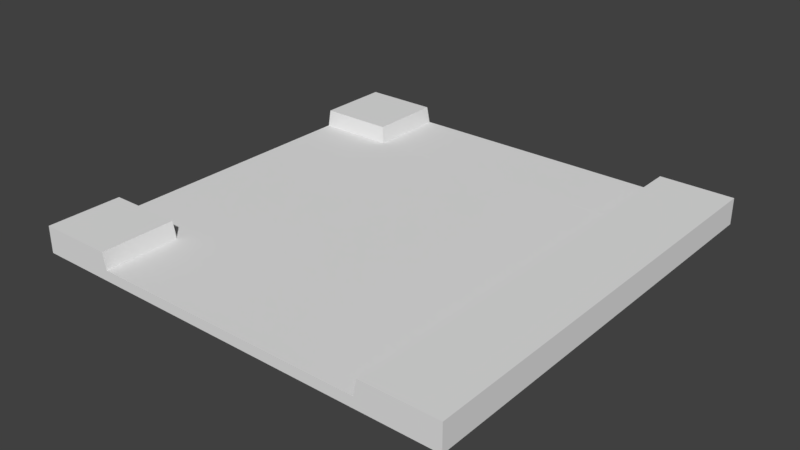 # Source: jalanPertigaanKiri.blend  (saved by Blender 2.78.0; exported with 4.5.12 LTS)
import bpy
from mathutils import Matrix  # noqa: F401  (used for matrix-valued properties, if any)

bpy.ops.wm.read_factory_settings(use_empty=True)
scene = bpy.context.scene
scene.name = 'Scene'

# ---- collections
col_collection_1 = bpy.data.collections.new('Collection 1'); scene.collection.children.link(col_collection_1)

# ---- materials (node trees are filled in below, after node groups)
mat_material = bpy.data.materials.new('Material')
mat_material.alpha_threshold = 0.0
mat_material.use_transparent_shadow = False
mat_material.roughness = 0.5

# ---- material node trees

# ---- world
world_world = bpy.data.worlds.new('World'); scene.world = world_world
world_world.color = (0.05088, 0.05088, 0.05088)
world_world.use_sun_shadow = False
world_world.sun_shadow_jitter_overblur = 0.0
world_world.cycles.sampling_method = 'MANUAL'

# ---- meshes
me_cube_002 = bpy.data.meshes.new('Cube.002')
me_cube_002.from_pydata([(-9.074, -9.074, -0.6181), (-9.074, -9.074, 0.5011), (-9.074, 9.074, -0.6181), (-9.074, 9.074, 0.5011), (9.074, -9.074, -0.6181), (9.074, -9.074, 0.5011), (9.074, 9.074, -0.6181), (9.074, 9.074, 0.5011), (-9.074, 5.934, -0.6181), (-9.074, -5.934, -0.6181), (-9.074, -5.934, 0.5011), (-9.074, 5.934, 0.5011), (9.074, -5.934, -0.6181), (9.074, 5.934, -0.6181), (9.074, 5.934, 0.5011), (9.074, -5.934, 0.5011), (5.929, 9.074, -0.6181), (-5.929, 9.074, -0.6181), (-5.929, 9.074, 0.5011), (5.929, 9.074, 0.5011), (-5.929, -9.074, -0.6181), (5.929, -9.074, -0.6181), (5.929, -9.074, 0.5011), (-5.929, -9.074, 0.5011), (-5.929, 5.934, 0.5011), (5.929, 5.934, 0.5011), (-5.929, -5.934, 0.5011), (5.929, -5.934, 0.5011), (5.929, 5.934, -0.6181), (-5.929, 5.934, -0.6181), (5.929, -5.934, -0.6181), (-5.929, -5.934, -0.6181), (5.795, 9.074, -0.6181), (-5.795, 9.074, -0.6181), (-5.795, 9.074, 0.5011), (5.795, 9.074, 0.5011), (-5.795, -9.074, -0.6181), (5.795, -9.074, -0.6181), (5.795, -9.074, -0.1857), (-5.795, -9.074, -0.1857), (-5.795, 5.934, 0.5011), (5.795, 5.934, 0.5011), (-5.795, -5.934, -0.1857), (5.795, -5.934, -0.1857), (5.795, 5.934, -0.6181), (-5.795, 5.934, -0.6181), (5.795, -5.934, -0.6181), (-5.795, -5.934, -0.6181), (-9.074, 5.794, -0.6181), (-9.074, -5.794, -0.6181), (-9.074, -5.794, -0.1832), (-9.074, 5.794, -0.1832), (9.074, -5.794, -0.6181), (9.074, 5.794, -0.6181), (9.074, 5.794, -0.1857), (9.074, -5.794, -0.1857), (-5.929, 5.794, -0.6181), (-5.929, -5.794, -0.6181), (5.929, 5.794, -0.6181), (5.929, -5.794, -0.6181), (5.929, 5.794, -0.1857), (5.929, -5.794, -0.1857), (-5.929, 5.794, -0.1832), (-5.929, -5.794, -0.1832), (5.795, 5.794, -0.1857), (5.795, -5.794, -0.1857), (-5.795, 5.794, -0.1857), (-5.795, -5.794, -0.1857), (-5.795, 5.794, -0.6181), (-5.795, -5.794, -0.6181), (5.795, 5.794, -0.6181), (5.795, -5.794, -0.6181)], [], [(8, 11, 3, 2), (16, 19, 7, 6), (12, 15, 5, 4), (30, 12, 4, 21), (26, 10, 1, 23), (18, 3, 11, 24), (63, 50, 10, 26), (16, 6, 13, 28), (59, 52, 12, 30), (20, 23, 1, 0), (6, 7, 14, 13), (52, 55, 15, 12), (0, 1, 10, 9), (48, 51, 11, 8), (4, 5, 22, 21), (36, 39, 23, 20), (49, 57, 31, 9), (71, 59, 30, 46), (2, 17, 29, 8), (32, 16, 28, 44), (55, 61, 27, 15), (67, 63, 26, 42), (7, 19, 25, 14), (34, 18, 24, 40), (15, 27, 22, 5), (42, 26, 23, 39), (9, 31, 20, 0), (46, 30, 21, 37), (2, 3, 18, 17), (32, 35, 19, 16), (17, 18, 34, 33), (33, 34, 35, 32), (31, 47, 36, 20), (47, 46, 37, 36), (27, 43, 38, 22), (43, 42, 39, 38), (19, 35, 41, 25), (35, 34, 40, 41), (61, 65, 43, 27), (65, 67, 42, 43), (17, 33, 45, 29), (33, 32, 44, 45), (57, 69, 47, 31), (69, 71, 46, 47), (21, 22, 38, 37), (37, 38, 39, 36), (45, 44, 70, 68), (68, 70, 71, 69), (29, 45, 68, 56), (56, 68, 69, 57), (41, 40, 66, 64), (64, 66, 67, 65), (25, 41, 64, 60), (60, 64, 65, 61), (40, 24, 62, 66), (66, 62, 63, 67), (14, 25, 60, 54), (54, 60, 61, 55), (44, 28, 58, 70), (70, 58, 59, 71), (8, 29, 56, 48), (48, 56, 57, 49), (9, 10, 50, 49), (49, 50, 51, 48), (13, 14, 54, 53), (53, 54, 55, 52), (28, 13, 53, 58), (58, 53, 52, 59), (24, 11, 51, 62), (62, 51, 50, 63)])
_uv = me_cube_002.uv_layers.new(name='UVMap')
_uv.uv.foreach_set('vector', [0.07807, 0.4494, 0.104, 0.4494, 0.104, 0.5221, 0.07807, 0.5221, 0.4514, 0.5481, 0.4514, 0.5221, 0.5242, 0.5221, 0.5242, 0.5481, 0.6755, 0.4205, 0.6755, 0.4465, 0.6026, 0.4465, 0.6026, 0.4205, 0.9213, 0.3426, 0.9989, 0.3434, 0.9987, 0.4203, 0.9217, 0.4202, 0.1637, 0.1616, 0.0909, 0.1616, 0.0909, 0.0889, 0.1637, 0.0889, 0.1768, 0.5221, 0.104, 0.5221, 0.104, 0.4494, 0.1768, 0.4494, 0.1637, 0.1649, 0.0909, 0.1649, 0.0909, 0.1616, 0.1637, 0.1616, 0.9237, 0.0001775, 0.9995, 0.0005056, 0.9998, 0.07631, 0.9221, 0.07787, 0.9215, 0.3388, 0.9989, 0.34, 0.9989, 0.3434, 0.9213, 0.3426, 0.1637, 0.06298, 0.1637, 0.0889, 0.0909, 0.0889, 0.0909, 0.06298, 0.5502, 0.5221, 0.5242, 0.5221, 0.5242, 0.4494, 0.5502, 0.4494, 0.7016, 0.4445, 0.6917, 0.4465, 0.6755, 0.4465, 0.7009, 0.4413, 0.06498, 0.0889, 0.0909, 0.0889, 0.0909, 0.1616, 0.06498, 0.1616, 0.06498, 0.4332, 0.0909, 0.4332, 0.0909, 0.4364, 0.06498, 0.4364, 0.5766, 0.4465, 0.6026, 0.4465, 0.6026, 0.5195, 0.5766, 0.5195, 0.1668, 0.06298, 0.1668, 0.073, 0.1637, 0.0889, 0.1637, 0.06298, 0.5766, 0.3406, 0.6542, 0.3388, 0.6544, 0.3425, 0.5767, 0.3441, 0.9176, 0.3387, 0.9215, 0.3388, 0.9213, 0.3426, 0.9177, 0.3427, 0.5778, 0.0001153, 0.6548, 0.0002477, 0.6552, 0.07781, 0.5777, 0.077, 0.9203, 0.0001159, 0.9237, 0.0001775, 0.9221, 0.07787, 0.9185, 0.07772, 0.6917, 0.4465, 0.6917, 0.5195, 0.6755, 0.5195, 0.6755, 0.4465, 0.1799, 0.1649, 0.1637, 0.1649, 0.1637, 0.1616, 0.1799, 0.1616, 0.5242, 0.5221, 0.4514, 0.5221, 0.4514, 0.4494, 0.5242, 0.4494, 0.1799, 0.5221, 0.1768, 0.5221, 0.1768, 0.4494, 0.1799, 0.4494, 0.6755, 0.4465, 0.6755, 0.5195, 0.6026, 0.5195, 0.6026, 0.4465, 0.1799, 0.1616, 0.1637, 0.1616, 0.1637, 0.0889, 0.1799, 0.0889, 0.5767, 0.3441, 0.6544, 0.3425, 0.6529, 0.4202, 0.577, 0.4199, 0.9177, 0.3427, 0.9213, 0.3426, 0.9217, 0.4202, 0.9184, 0.4202, 0.104, 0.5481, 0.104, 0.5221, 0.1768, 0.5221, 0.1768, 0.5481, 0.4483, 0.5481, 0.4483, 0.5221, 0.4514, 0.5221, 0.4514, 0.5481, 0.1768, 0.5481, 0.1768, 0.5221, 0.1799, 0.5221, 0.1799, 0.5481, 0.1799, 0.5481, 0.1799, 0.5221, 0.4483, 0.5221, 0.4483, 0.5481, 0.6544, 0.3425, 0.658, 0.3427, 0.6562, 0.4203, 0.6529, 0.4202, 0.658, 0.3427, 0.9177, 0.3427, 0.9184, 0.4202, 0.6562, 0.4203, 0.6755, 0.5195, 0.6755, 0.5357, 0.6026, 0.5357, 0.6026, 0.5195, 0.4483, 0.1602, 0.1799, 0.1602, 0.1799, 0.08746, 0.4483, 0.08746, 0.4514, 0.5221, 0.4483, 0.5221, 0.4483, 0.4494, 0.4514, 0.4494, 0.4483, 0.5221, 0.1799, 0.5221, 0.1799, 0.4494, 0.4483, 0.4494, 0.6917, 0.5195, 0.6937, 0.5219, 0.6911, 0.5239, 0.6755, 0.5195, 0.4483, 0.1649, 0.1799, 0.1649, 0.1799, 0.1602, 0.4483, 0.1602, 0.6548, 0.0002477, 0.6581, 0.000231, 0.6588, 0.0777, 0.6552, 0.07781, 0.6581, 0.000231, 0.9203, 0.0001159, 0.9185, 0.07772, 0.6588, 0.0777, 0.6542, 0.3388, 0.6582, 0.3386, 0.658, 0.3427, 0.6544, 0.3425, 0.6582, 0.3386, 0.9176, 0.3387, 0.9177, 0.3427, 0.658, 0.3427, 0.5766, 0.5195, 0.6026, 0.5195, 0.5867, 0.5226, 0.5766, 0.5226, 0.4483, 0.07745, 0.4483, 0.08746, 0.1799, 0.08746, 0.1799, 0.07745, 0.6588, 0.0777, 0.9185, 0.07772, 0.9184, 0.0818, 0.659, 0.08174, 0.659, 0.08174, 0.9184, 0.0818, 0.9176, 0.3387, 0.6582, 0.3386, 0.6552, 0.07781, 0.6588, 0.0777, 0.659, 0.08174, 0.655, 0.0816, 0.655, 0.0816, 0.659, 0.08174, 0.6582, 0.3386, 0.6542, 0.3388, 0.4483, 0.4494, 0.1799, 0.4494, 0.1799, 0.4332, 0.4483, 0.4332, 0.4483, 0.4332, 0.1799, 0.4332, 0.1799, 0.1649, 0.4483, 0.1649, 0.4514, 0.4494, 0.4483, 0.4494, 0.4483, 0.4332, 0.4514, 0.4332, 0.453, 0.4332, 0.4483, 0.4332, 0.4483, 0.1649, 0.453, 0.1649, 0.1679, 0.4368, 0.1648, 0.4353, 0.1637, 0.4332, 0.1799, 0.4332, 0.1799, 0.4332, 0.1637, 0.4332, 0.1637, 0.1649, 0.1799, 0.1649, 0.5242, 0.4494, 0.4514, 0.4494, 0.4514, 0.4332, 0.5242, 0.4332, 0.5258, 0.4332, 0.453, 0.4332, 0.453, 0.1649, 0.5258, 0.1649, 0.9185, 0.07772, 0.9221, 0.07787, 0.9223, 0.08164, 0.9184, 0.0818, 0.9184, 0.0818, 0.9223, 0.08164, 0.9215, 0.3388, 0.9176, 0.3387, 0.5777, 0.077, 0.6552, 0.07781, 0.655, 0.0816, 0.5776, 0.08045, 0.5776, 0.08045, 0.655, 0.0816, 0.6542, 0.3388, 0.5766, 0.3406, 0.06498, 0.1616, 0.0909, 0.1616, 0.0909, 0.1649, 0.06498, 0.1649, 0.06498, 0.1649, 0.0909, 0.1649, 0.0909, 0.4332, 0.06498, 0.4332, 0.5502, 0.4494, 0.5242, 0.4494, 0.5402, 0.4462, 0.5502, 0.4462, 0.5358, 0.4332, 0.5258, 0.4332, 0.5258, 0.1649, 0.5358, 0.1649, 0.9221, 0.07787, 0.9998, 0.07631, 0.9999, 0.07976, 0.9223, 0.08164, 0.9223, 0.08164, 0.9999, 0.07976, 0.9989, 0.34, 0.9215, 0.3388, 0.1637, 0.4364, 0.0909, 0.4364, 0.0909, 0.4332, 0.1637, 0.4332, 0.1637, 0.4332, 0.0909, 0.4332, 0.0909, 0.1649, 0.1637, 0.1649])
me_cube_002.materials.append(mat_material)
me_cube_002.use_remesh_preserve_volume = False
me_cube_002.use_remesh_preserve_attributes = False
me_cube_002.use_mirror_vertex_groups = False
me_cube_002.update()

# ---- objects
ob_jalanbelokkiri = bpy.data.objects.new('jalanBelokKiri', me_cube_002)

# ---- transforms, parenting, visibility, modifiers, constraints
ob_jalanbelokkiri.location = (0.0, 0.0, 0.0)
ob_jalanbelokkiri.rotation_euler = (0.0, -0.0, -1.571)
ob_jalanbelokkiri.lineart.crease_threshold = 0.0

# ---- collection membership
col_collection_1.objects.link(ob_jalanbelokkiri)

# ---- scene / render settings (as saved in the file)
scene.frame_start = 1; scene.frame_end = 250; scene.frame_set(1)
scene.render.engine = 'BLENDER_EEVEE_NEXT'
scene.render.resolution_percentage = 50
scene.render.dither_intensity = 0.0
scene.cycles.use_denoising = False
scene.cycles.samples = 128
scene.cycles.sampling_pattern = 'TABULATED_SOBOL'
scene.cycles.light_sampling_threshold = 0.0
scene.cycles.use_adaptive_sampling = False
scene.cycles.use_light_tree = False
scene.cycles.blur_glossy = 0.0
scene.cycles.sample_clamp_indirect = 0.0
scene.view_settings.view_transform = 'Standard'
bpy.context.view_layer.update()

# ---- added for rendering (the .blend has no active camera and no usable light): camera, sun
cam_auto = bpy.data.cameras.new('AutoCamera')
cam_auto.lens = 50.0
cam_auto.sensor_width = 36.0
cam_auto.clip_end = 1000.0
ob_auto_camera = bpy.data.objects.new('AutoCamera', cam_auto)
scene.collection.objects.link(ob_auto_camera)
ob_auto_camera.location = (23.7699, -28.5239, 18.9574)
ob_auto_camera.rotation_euler = (1.09748, -7.21219e-08, 0.694738)
scene.camera = ob_auto_camera
light_auto_sun = bpy.data.lights.new('AutoSun', 'SUN')
light_auto_sun.energy = 3.0
light_auto_sun.angle = 0.0523599
ob_auto_sun = bpy.data.objects.new('AutoSun', light_auto_sun)
scene.collection.objects.link(ob_auto_sun)
ob_auto_sun.rotation_euler = (0.872665, 0.174533, 0.523599)
bpy.context.view_layer.update()
